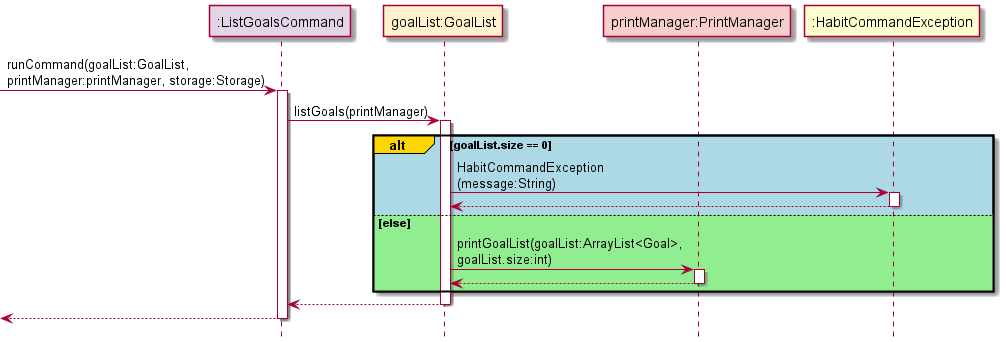

The diagram above was rendered by PlantUML. Its source (embedded in the PNG):
@startuml
!include Style.puml

participant ":ListGoalsCommand" as ListGoalsCommand COMMAND_COLOUR
participant "goalList:GoalList" as goalList GOAL_COLOUR
participant "printManager:PrintManager" as printManager UI_COLOUR

-> ListGoalsCommand: runCommand(goalList:GoalList,\nprintManager:printManager, storage:Storage)
activate ListGoalsCommand

ListGoalsCommand -> goalList:  listGoals(printManager)
activate goalList
alt#gold #lightblue goalList.size == 0
    goalList -> ":HabitCommandException": HabitCommandException\n(message:String)
    activate ":HabitCommandException"
    ":HabitCommandException" --> goalList
    deactivate ":HabitCommandException"

else #lightgreen else
    goalList -> printManager: printGoalList(goalList:ArrayList<Goal>,\ngoalList.size:int)
    activate printManager
    printManager --> goalList
    deactivate printManager
end

goalList --> ListGoalsCommand
deactivate goalList

<-- ListGoalsCommand
deactivate ListGoalsCommand

@enduml